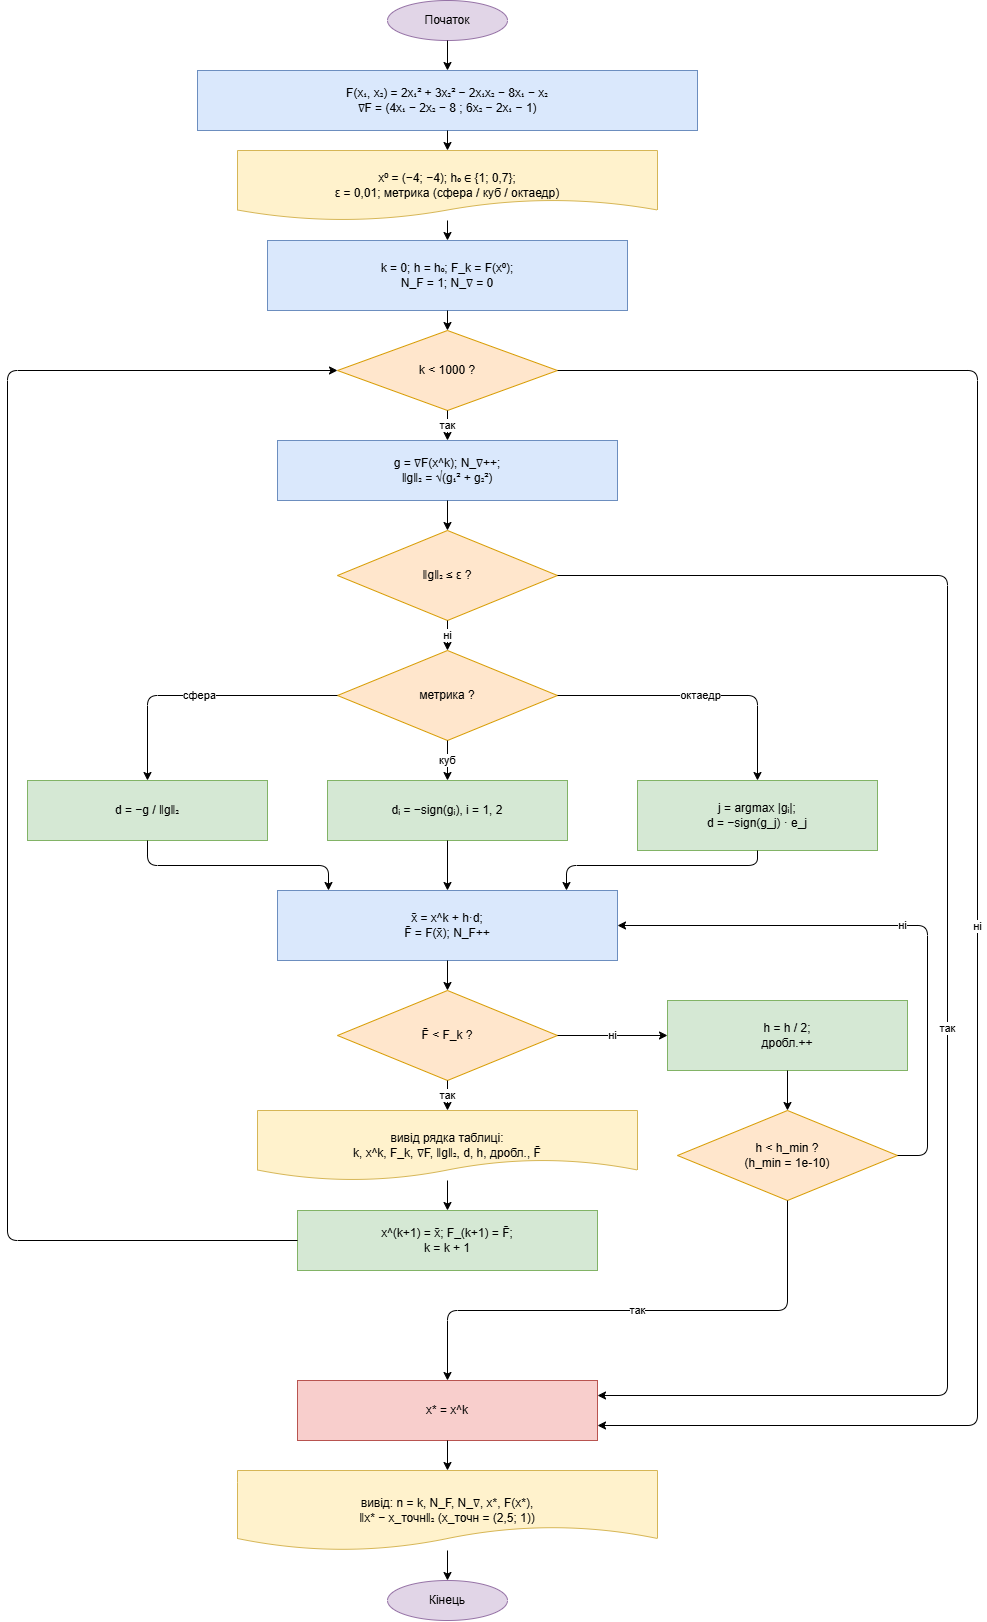

The diagram above was exported from draw.io. Its source (the exported page's mxGraphModel, read from the mxfile embedded in the PNG):
<mxGraphModel dx="5379" dy="2204" grid="1" gridSize="10" guides="1" tooltips="1" connect="1" arrows="1" fold="1" page="1" pageScale="1" pageWidth="1150" pageHeight="1700" math="0" shadow="0">
  <root>
    <mxCell id="0" />
    <mxCell id="1" parent="0" />
    <mxCell id="start" parent="1" style="ellipse;whiteSpace=wrap;html=1;fillColor=#E1D5E7;strokeColor=#9673A6;" value="Початок" vertex="1">
      <mxGeometry height="40" width="120" x="420" y="20" as="geometry" />
    </mxCell>
    <mxCell id="funcs" parent="1" style="rounded=0;whiteSpace=wrap;html=1;fillColor=#DAE8FC;strokeColor=#6C8EBF;" value="F(x₁, x₂) = 2x₁² + 3x₂² − 2x₁x₂ − 8x₁ − x₂&#10;∇F = (4x₁ − 2x₂ − 8 ; 6x₂ − 2x₁ − 1)" vertex="1">
      <mxGeometry height="60" width="500" x="230" y="90" as="geometry" />
    </mxCell>
    <mxCell id="init" parent="1" style="shape=document;whiteSpace=wrap;html=1;fillColor=#FFF2CC;strokeColor=#D6B656;" value="x⁰ = (−4; −4); h₀ ∈ {1; 0,7};&#10;ε = 0,01; метрика (сфера / куб / октаедр)" vertex="1">
      <mxGeometry height="70" width="420" x="270" y="170" as="geometry" />
    </mxCell>
    <mxCell id="init2" parent="1" style="rounded=0;whiteSpace=wrap;html=1;fillColor=#DAE8FC;strokeColor=#6C8EBF;" value="k = 0; h = h₀; F_k = F(x⁰);&#10;N_F = 1; N_∇ = 0" vertex="1">
      <mxGeometry height="70" width="360" x="300" y="260" as="geometry" />
    </mxCell>
    <mxCell id="dec_k" parent="1" style="rhombus;whiteSpace=wrap;html=1;fillColor=#FFE6CC;strokeColor=#D79B00;" value="k &lt; 1000 ?" vertex="1">
      <mxGeometry height="80" width="220" x="370" y="350" as="geometry" />
    </mxCell>
    <mxCell id="step2" parent="1" style="rounded=0;whiteSpace=wrap;html=1;fillColor=#DAE8FC;strokeColor=#6C8EBF;" value="g = ∇F(x^k); N_∇++;&#10;‖g‖₂ = √(g₁² + g₂²)" vertex="1">
      <mxGeometry height="60" width="340" x="310" y="460" as="geometry" />
    </mxCell>
    <mxCell id="dec_stop" parent="1" style="rhombus;whiteSpace=wrap;html=1;fillColor=#FFE6CC;strokeColor=#D79B00;" value="‖g‖₂ ≤ ε ?" vertex="1">
      <mxGeometry height="90" width="220" x="370" y="550" as="geometry" />
    </mxCell>
    <mxCell id="dec_metric" parent="1" style="rhombus;whiteSpace=wrap;html=1;fillColor=#FFE6CC;strokeColor=#D79B00;" value="метрика ?" vertex="1">
      <mxGeometry height="90" width="220" x="370" y="670" as="geometry" />
    </mxCell>
    <mxCell id="sph" parent="1" style="rounded=0;whiteSpace=wrap;html=1;fillColor=#D5E8D4;strokeColor=#82B366;" value="d = −g / ‖g‖₂" vertex="1">
      <mxGeometry height="60" width="240" x="60" y="800" as="geometry" />
    </mxCell>
    <mxCell id="cube" parent="1" style="rounded=0;whiteSpace=wrap;html=1;fillColor=#D5E8D4;strokeColor=#82B366;" value="dᵢ = −sign(gᵢ), i = 1, 2" vertex="1">
      <mxGeometry height="60" width="240" x="360" y="800" as="geometry" />
    </mxCell>
    <mxCell id="octa" parent="1" style="rounded=0;whiteSpace=wrap;html=1;fillColor=#D5E8D4;strokeColor=#82B366;" value="j = argmax |gᵢ|;&#10;d = −sign(g_j) · e_j" vertex="1">
      <mxGeometry height="70" width="240" x="670" y="800" as="geometry" />
    </mxCell>
    <mxCell id="step4" parent="1" style="rounded=0;whiteSpace=wrap;html=1;fillColor=#DAE8FC;strokeColor=#6C8EBF;" value="x̄ = x^k + h·d;&#10;F̄ = F(x̄); N_F++" vertex="1">
      <mxGeometry height="70" width="340" x="310" y="910" as="geometry" />
    </mxCell>
    <mxCell id="dec5" parent="1" style="rhombus;whiteSpace=wrap;html=1;fillColor=#FFE6CC;strokeColor=#D79B00;" value="F̄ &lt; F_k ?" vertex="1">
      <mxGeometry height="90" width="220" x="370" y="1010" as="geometry" />
    </mxCell>
    <mxCell id="halve" parent="1" style="rounded=0;whiteSpace=wrap;html=1;fillColor=#D5E8D4;strokeColor=#82B366;" value="h = h / 2;&#10;дробл.++" vertex="1">
      <mxGeometry height="70" width="240" x="700" y="1020" as="geometry" />
    </mxCell>
    <mxCell id="dec_h" parent="1" style="rhombus;whiteSpace=wrap;html=1;fillColor=#FFE6CC;strokeColor=#D79B00;" value="h &lt; h_min ?&#10;(h_min = 1e-10)" vertex="1">
      <mxGeometry height="90" width="220" x="710" y="1130" as="geometry" />
    </mxCell>
    <mxCell id="out1" parent="1" style="shape=document;whiteSpace=wrap;html=1;fillColor=#FFF2CC;strokeColor=#D6B656;" value="вивід рядка таблиці:&#10;k, x^k, F_k, ∇F, ‖g‖₂, d, h, дробл., F̄" vertex="1">
      <mxGeometry height="70" width="380" x="290" y="1130" as="geometry" />
    </mxCell>
    <mxCell id="step6" parent="1" style="rounded=0;whiteSpace=wrap;html=1;fillColor=#D5E8D4;strokeColor=#82B366;" value="x^(k+1) = x̄; F_(k+1) = F̄;&#10;k = k + 1" vertex="1">
      <mxGeometry height="60" width="300" x="330" y="1230" as="geometry" />
    </mxCell>
    <mxCell id="final" parent="1" style="rounded=0;whiteSpace=wrap;html=1;fillColor=#F8CECC;strokeColor=#B85450;" value="x* = x^k" vertex="1">
      <mxGeometry height="60" width="300" x="330" y="1400" as="geometry" />
    </mxCell>
    <mxCell id="outfinal" parent="1" style="shape=document;whiteSpace=wrap;html=1;fillColor=#FFF2CC;strokeColor=#D6B656;" value="вивід: n = k, N_F, N_∇, x*, F(x*),&#10;‖x* − x_точн‖₂  (x_точн = (2,5; 1))" vertex="1">
      <mxGeometry height="80" width="420" x="270" y="1490" as="geometry" />
    </mxCell>
    <mxCell id="end" parent="1" style="ellipse;whiteSpace=wrap;html=1;fillColor=#E1D5E7;strokeColor=#9673A6;" value="Кінець" vertex="1">
      <mxGeometry height="40" width="120" x="420" y="1600" as="geometry" />
    </mxCell>
    <mxCell id="e1" edge="1" parent="1" source="start" style="edgeStyle=orthogonalEdgeStyle;html=1;" target="funcs" value="">
      <mxGeometry relative="1" as="geometry" />
    </mxCell>
    <mxCell id="e2" edge="1" parent="1" source="funcs" style="edgeStyle=orthogonalEdgeStyle;html=1;" target="init" value="">
      <mxGeometry relative="1" as="geometry" />
    </mxCell>
    <mxCell id="e3" edge="1" parent="1" source="init" style="edgeStyle=orthogonalEdgeStyle;html=1;" target="init2" value="">
      <mxGeometry relative="1" as="geometry" />
    </mxCell>
    <mxCell id="e4" edge="1" parent="1" source="init2" style="edgeStyle=orthogonalEdgeStyle;html=1;" target="dec_k" value="">
      <mxGeometry relative="1" as="geometry" />
    </mxCell>
    <mxCell id="e5" edge="1" parent="1" source="dec_k" style="edgeStyle=orthogonalEdgeStyle;html=1;" target="step2" value="так">
      <mxGeometry relative="1" as="geometry" />
    </mxCell>
    <mxCell id="e6" edge="1" parent="1" source="step2" style="edgeStyle=orthogonalEdgeStyle;html=1;" target="dec_stop" value="">
      <mxGeometry relative="1" as="geometry" />
    </mxCell>
    <mxCell id="e7" edge="1" parent="1" source="dec_stop" style="edgeStyle=orthogonalEdgeStyle;html=1;" target="dec_metric" value="ні">
      <mxGeometry relative="1" as="geometry" />
    </mxCell>
    <mxCell id="e8" edge="1" parent="1" source="dec_metric" style="edgeStyle=orthogonalEdgeStyle;html=1;exitX=0;exitY=0.5;entryX=0.5;entryY=0;" target="sph" value="сфера">
      <mxGeometry relative="1" as="geometry" />
    </mxCell>
    <mxCell id="e9" edge="1" parent="1" source="dec_metric" style="edgeStyle=orthogonalEdgeStyle;html=1;exitX=0.5;exitY=1;entryX=0.5;entryY=0;" target="cube" value="куб">
      <mxGeometry relative="1" as="geometry" />
    </mxCell>
    <mxCell id="e10" edge="1" parent="1" source="dec_metric" style="edgeStyle=orthogonalEdgeStyle;html=1;exitX=1;exitY=0.5;entryX=0.5;entryY=0;" target="octa" value="октаедр">
      <mxGeometry relative="1" as="geometry" />
    </mxCell>
    <mxCell id="e11" edge="1" parent="1" source="sph" style="edgeStyle=orthogonalEdgeStyle;html=1;exitX=0.5;exitY=1;entryX=0.15;entryY=0;" target="step4" value="">
      <mxGeometry relative="1" as="geometry">
        <Array as="points">
          <mxPoint x="180" y="885" />
          <mxPoint x="361" y="885" />
        </Array>
      </mxGeometry>
    </mxCell>
    <mxCell id="e12" edge="1" parent="1" source="cube" style="edgeStyle=orthogonalEdgeStyle;html=1;exitX=0.5;exitY=1;entryX=0.5;entryY=0;" target="step4" value="">
      <mxGeometry relative="1" as="geometry" />
    </mxCell>
    <mxCell id="e13" edge="1" parent="1" source="octa" style="edgeStyle=orthogonalEdgeStyle;html=1;exitX=0.5;exitY=1;entryX=0.85;entryY=0;" target="step4" value="">
      <mxGeometry relative="1" as="geometry">
        <Array as="points">
          <mxPoint x="790" y="885" />
          <mxPoint x="599" y="885" />
        </Array>
      </mxGeometry>
    </mxCell>
    <mxCell id="e14" edge="1" parent="1" source="step4" style="edgeStyle=orthogonalEdgeStyle;html=1;" target="dec5" value="">
      <mxGeometry relative="1" as="geometry" />
    </mxCell>
    <mxCell id="e15" edge="1" parent="1" source="dec5" style="edgeStyle=orthogonalEdgeStyle;html=1;" target="out1" value="так">
      <mxGeometry relative="1" as="geometry" />
    </mxCell>
    <mxCell id="e16" edge="1" parent="1" source="out1" style="edgeStyle=orthogonalEdgeStyle;html=1;" target="step6" value="">
      <mxGeometry relative="1" as="geometry" />
    </mxCell>
    <mxCell id="e17" edge="1" parent="1" source="step6" style="edgeStyle=orthogonalEdgeStyle;html=1;exitX=0;exitY=0.5;entryX=0;entryY=0.5;" target="dec_k" value="">
      <mxGeometry relative="1" as="geometry">
        <Array as="points">
          <mxPoint x="40" y="1260" />
          <mxPoint x="40" y="390" />
        </Array>
      </mxGeometry>
    </mxCell>
    <mxCell id="e18" edge="1" parent="1" source="dec5" style="edgeStyle=orthogonalEdgeStyle;html=1;exitX=1;exitY=0.5;entryX=0;entryY=0.5;" target="halve" value="ні">
      <mxGeometry relative="1" as="geometry" />
    </mxCell>
    <mxCell id="e19" edge="1" parent="1" source="halve" style="edgeStyle=orthogonalEdgeStyle;html=1;" target="dec_h" value="">
      <mxGeometry relative="1" as="geometry" />
    </mxCell>
    <mxCell id="e20" edge="1" parent="1" source="dec_h" style="edgeStyle=orthogonalEdgeStyle;html=1;exitX=1;exitY=0.5;entryX=1;entryY=0.5;" target="step4" value="ні">
      <mxGeometry relative="1" as="geometry">
        <Array as="points">
          <mxPoint x="960" y="1175" />
          <mxPoint x="960" y="945" />
        </Array>
      </mxGeometry>
    </mxCell>
    <mxCell id="e21" edge="1" parent="1" source="dec_stop" style="edgeStyle=orthogonalEdgeStyle;html=1;exitX=1;exitY=0.5;entryX=1;entryY=0.25;entryDx=0;entryDy=0;" target="final" value="так">
      <mxGeometry relative="1" x="0.081" as="geometry">
        <Array as="points">
          <mxPoint x="980" y="595" />
          <mxPoint x="980" y="1415" />
        </Array>
      </mxGeometry>
    </mxCell>
    <mxCell id="e22" edge="1" parent="1" source="dec_k" style="edgeStyle=orthogonalEdgeStyle;html=1;exitX=1;exitY=0.5;entryX=1;entryY=0.75;entryDx=0;entryDy=0;" target="final" value="ні">
      <mxGeometry relative="1" x="0.0526" as="geometry">
        <Array as="points">
          <mxPoint x="1010" y="390" />
          <mxPoint x="1010" y="1445" />
        </Array>
      </mxGeometry>
    </mxCell>
    <mxCell id="e23" edge="1" parent="1" source="dec_h" style="edgeStyle=orthogonalEdgeStyle;html=1;exitX=0.5;exitY=1;entryX=0.5;entryY=0;" target="final" value="так">
      <mxGeometry relative="1" as="geometry">
        <Array as="points">
          <mxPoint x="820" y="1330" />
          <mxPoint x="480" y="1330" />
        </Array>
      </mxGeometry>
    </mxCell>
    <mxCell id="e24" edge="1" parent="1" source="final" style="edgeStyle=orthogonalEdgeStyle;html=1;" target="outfinal" value="">
      <mxGeometry relative="1" as="geometry" />
    </mxCell>
    <mxCell id="e25" edge="1" parent="1" source="outfinal" style="edgeStyle=orthogonalEdgeStyle;html=1;" target="end" value="">
      <mxGeometry relative="1" as="geometry" />
    </mxCell>
  </root>
</mxGraphModel>